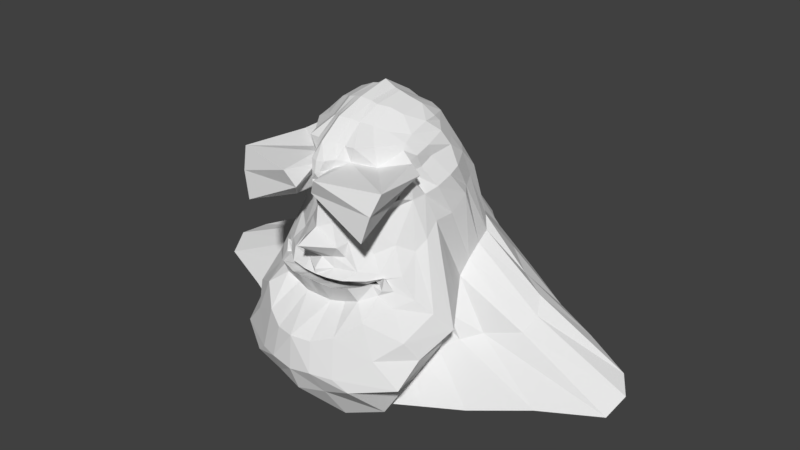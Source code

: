 # Source: CaptainQwark.blend  (saved by Blender 2.77.0; exported with 4.5.12 LTS)
import bpy
from mathutils import Matrix  # noqa: F401  (used for matrix-valued properties, if any)

bpy.ops.wm.read_factory_settings(use_empty=True)
scene = bpy.context.scene
scene.name = 'Scene'

# ---- collections
col_collection_1 = bpy.data.collections.new('Collection 1'); scene.collection.children.link(col_collection_1)

# ---- world
world_world = bpy.data.worlds.new('World'); scene.world = world_world
world_world.color = (0.05088, 0.05088, 0.05088)
world_world.use_sun_shadow = False
world_world.sun_shadow_jitter_overblur = 0.0
world_world.cycles.sampling_method = 'MANUAL'

# ---- meshes
me_plane_001 = bpy.data.meshes.new('Plane.001')
me_plane_001.from_pydata([(-1.329, 1.021, 6.258), (-0.1252, 1.256, 6.462), (-1.262, 0.0, 6.46), (-0.2967, 0.0, 7.262), (-0.7518, 3.258, 7.309), (-3.058, 4.794, 7.455), (-1.105, 2.193, 6.021), (-1.136, 3.501, 5.436), (-0.2911, 4.887, 5.102), (-0.3435, 5.712, 4.056), (-1.298, 4.826, 5.331), (0.4271, 0.0, 6.446), (0.6544, 0.9358, 6.288), (-0.9775, 0.0, 7.732), (-4.714, 0.0, 10.06), (0.7659, 1.877, 5.933), (2.275, 0.0, 8.907), (1.644, 1.588, 6.543), (1.838, 1.882, 5.6), (0.01883, 3.133, 6.056), (-2.027, 6.72, 3.851), (1.717, 4.664, 3.551), (-3.09, 7.865, 3.077), (1.021, 3.481, 4.57), (-0.1117, 4.397, 5.022), (-7.521, 0.0, 10.31), (1.144, 5.668, 2.508), (-5.782, 5.885, 7.61), (3.076, 0.0, 6.939), (3.358, 0.9544, 6.229), (3.817, 1.458, 4.954), (3.344, 2.473, 4.586), (4.673, 0.0, 6.697), (5.492, 0.4191, 5.626), (5.767, 0.9868, 4.831), (4.938, 5.017, 2.005), (-4.617, 8.88, 1.896), (4.2, 1.263, 4.586), (-9.662, 0.0, 9.501), (1.929, 6.054, 1.631), (-7.869, 7.791, 7.036), (5.48, 1.183, 4.832), (5.257, 1.699, 7.084), (5.664, 2.041, 4.22), (4.021, 5.52, 8.243), (5.917, 3.666, 3.486), (6.488, 4.954, 2.149), (5.929, 4.527, 2.752), (5.08, 5.269, 0.9321), (5.174, 4.575, 3.022), (-3.46, 7.544, -0.2576), (4.066, 2.535, 4.403), (-12.53, 0.0, 5.828), (2.934, 5.928, 0.3902), (-9.316, 6.278, 3.422), (6.593, 0.0, 6.432), (6.664, 0.4191, 6.732), (6.793, 0.9868, 5.937), (6.389, 0.7253, 8.069), (6.141, 6.128, 7.996), (7.29, 5.98, 2.411), (7.272, 0.0, 6.896), (7.444, 0.3548, 6.757), (7.522, 0.7392, 5.916), (7.679, 1.439, 8.518), (7.771, 6.589, 7.301), (7.969, 5.236, 2.411), (8.157, 0.0, 6.694), (8.211, 0.5673, 6.52), (8.222, 1.017, 5.725), (7.873, 1.65, 4.865), (7.475, 3.103, 3.667), (8.584, 4.22, 2.113), (9.469, 0.0, 6.017), (9.279, 0.7214, 5.225), (9.116, 1.271, 5.042), (9.121, 2.115, 5.005), (8.984, 2.834, 3.702), (9.052, 4.22, 1.864), (10.79, 0.0, 4.227), (10.59, 0.5769, 3.629), (10.37, 1.177, 3.337), (10.08, 1.867, 2.711), (9.717, 2.88, 2.183), (9.44, 4.032, 1.007), (11.6, 0.0, 1.85), (11.39, 0.7997, 1.58), (11.25, 1.318, 1.589), (10.99, 2.011, 0.9352), (10.58, 2.936, 0.608), (9.977, 4.044, -0.6248), (12.2, 0.0, -0.9047), (11.67, 0.7997, -1.05), (11.57, 1.318, -1.015), (11.24, 2.011, -1.203), (10.82, 2.936, -1.53), (9.996, 3.888, -1.836), (10.65, 0.0, -3.616), (10.17, 0.7695, -3.837), (10.08, 1.362, -3.857), (10.08, 2.155, -3.695), (9.781, 3.214, -3.425), (9.498, 3.981, -2.331), (9.202, 0.0, -5.205), (9.346, 0.8508, -5.069), (9.242, 1.506, -4.822), (9.0, 2.383, -4.568), (8.826, 3.554, -3.855), (8.226, 4.532, -3.0), (7.841, 0.0, -5.445), (7.637, 1.066, -5.189), (7.421, 1.888, -5.165), (7.311, 2.987, -4.975), (7.105, 4.454, -4.452), (6.964, 5.249, -3.555), (6.509, 0.0, -6.068), (7.555, 4.22, 1.798), (8.143, 4.829, 1.361), (8.64, 4.964, 0.1876), (9.129, 4.736, -1.541), (5.886, 2.061, -6.055), (6.634, 4.22, 1.422), (7.106, 4.839, 0.8794), (7.719, 5.001, -0.07072), (8.046, 5.314, -1.981), (5.725, 1.108, -6.24), (5.521, 5.742, 0.006925), (6.12, 6.004, -1.103), (6.538, 5.996, -1.994), (5.55, 3.392, -5.943), (5.127, 4.946, -5.48), (4.795, 5.388, -4.409), (2.457, 0.0, -9.95), (1.716, 3.038, -8.314), (2.073, 1.711, -9.747), (0.9769, 4.258, -7.164), (0.6642, 5.516, -6.492), (-0.2774, 6.096, -5.863), (2.895, 6.012, -1.408), (4.032, 6.212, -2.793), (4.31, 5.782, -3.429), (-2.83, 6.204, -2.365), (-7.749, 0.0, 1.39), (-6.188, 5.217, -0.9751), (-1.38, 1.885, -11.22), (-2.166, 4.32, -10.24), (-1.113, 0.0, -12.94), (-1.785, 6.213, -3.454), (-0.8461, 6.24, -4.639), (-2.743, 6.757, -8.798), (-3.629, 9.036, -7.183), (-4.251, 11.32, -5.921), (-6.964, 8.743, -2.177), (-9.797, 0.0, 2.757), (-8.381, 5.845, -0.2162), (-6.126, 11.73, -3.059), (-5.233, 12.04, -4.55), (-4.256, 3.196, 8.859), (-4.789, 1.598, 9.675), (-0.8576, 0.9949, 7.903), (-1.104, 1.99, 7.548), (-7.406, 3.548, 9.526), (-7.239, 1.868, 10.16), (-8.379, 4.651, 9.029), (-9.238, 2.325, 9.052), (-12.11, 4.887, 5.197), (-12.34, 2.444, 6.972), (-6.708, 3.478, -0.1866), (-7.229, 1.739, 0.6019), (-8.853, 3.896, 0.7747), (-9.325, 1.948, 1.766), (-1.04, 4.078, 5.457), (-4.532, 7.316, 5.862), (-2.547, 5.762, 5.053), (-6.068, 8.103, 4.981), (-6.753, 7.437, 1.582), (-5.561, 6.346, -0.9102), (-7.594, 7.294, -1.066), (-4.721, 3.192, -12.32), (-5.506, 7.318, -11.09), (-4.14, 0.0, -15.4), (-6.449, 11.45, -8.956), (-6.969, 15.31, -7.259), (-8.01, 19.17, -5.742), (-10.46, 14.81, -0.3931), (-13.29, 0.0, 5.596), (-11.72, 9.901, 1.476), (-9.728, 19.87, -2.22), (-8.574, 20.4, -3.957), (-12.19, 6.601, 2.718), (-12.67, 3.3, 3.961), (-11.09, 12.36, 0.5414), (-0.6533, 1.094, 7.23), (-0.7368, 0.0, 7.206), (-0.5552, 4.763, 4.781), (-2.1, 3.54, 6.508), (-2.719, 0.0, 6.869), (-0.5779, 2.482, 6.97), (-0.6182, 3.776, 5.881), (-1.408, 5.408, 4.652), (-2.505, 2.36, 6.588), (-2.705, 1.18, 6.866), (-1.756, 4.507, 5.391), (-0.9868, 1.361, 5.789), (-1.02, 0.0, 5.939), (-1.573, 2.821, 5.662), (-0.9534, 2.232, 5.612), (-1.259, 3.205, 5.177), (-0.9269, 3.83, 4.929), (-1.17, 4.19, 4.859), (-1.691, 0.0, 6.273), (-1.652, 1.341, 6.07), (-1.612, 2.081, 5.866), (-1.228, 3.539, 5.255), (-0.0936, 1.193, 4.688), (0.1535, 0.0, 5.348), (-1.994, 2.933, 4.411), (-0.2908, 2.231, 4.444), (-0.4024, 3.346, 4.36), (-0.7831, 4.137, 4.013), (-1.078, 4.566, 4.13), (-2.545, 0.0, 5.286), (-2.342, 1.169, 4.806), (-2.178, 2.051, 4.569), (-1.534, 3.79, 3.995), (1.272, 0.5483, 3.647), (1.825, 0.0, 4.686), (-2.981, 3.292, 3.21), (0.8306, 2.185, 3.261), (0.5809, 3.943, 3.129), (-0.2712, 5.189, 2.582), (-0.9311, 5.866, 2.767), (-4.214, 0.0, 4.589), (-3.761, 0.5111, 3.832), (-3.393, 1.902, 3.46), (-1.952, 4.643, 2.553), (1.211, 0.6645, 2.018), (1.728, 0.0, 2.287), (-2.761, 3.227, 1.905), (0.7992, 2.194, 1.918), (0.5659, 3.836, 1.884), (-0.23, 5.0, 1.743), (-0.8464, 5.632, 1.791), (-3.575, 0.0, 2.996), (-3.49, 0.6297, 2.066), (-3.147, 1.929, 1.97), (-1.8, 4.489, 1.735), (1.461, 0.2772, 0.2509), (2.146, 0.0, 0.4719), (-3.4, 3.443, 0.9331), (0.9384, 2.166, 0.2145), (0.6473, 4.195, 0.2211), (-0.3514, 5.632, 0.2128), (-1.092, 6.413, 0.3986), (-4.395, 0.0, 1.773), (-4.255, 1.418, 1.28), (-3.856, 1.839, 1.091), (-2.265, 5.002, 0.5279), (-0.7044, 1.193, -4.03), (-0.1138, 0.0, -3.702), (-4.456, 2.933, -1.799), (-1.244, 2.231, -4.025), (-1.559, 3.346, -3.689), (-2.069, 4.137, -3.382), (-2.346, 4.566, -2.946), (-4.58, 0.0, -0.5113), (-4.626, 1.169, -1.384), (-4.946, 3.062, -1.541), (-2.959, 3.79, -2.513), (-3.899, 1.327, -6.028), (-3.303, 0.0, -6.2), (-5.34, 2.858, -3.506), (-4.345, 2.241, -5.724), (-4.498, 3.222, -5.387), (-4.823, 3.917, -4.955), (-4.912, 4.295, -4.592), (-5.557, 0.0, -2.178), (-5.42, 1.307, -3.057), (-5.474, 2.082, -3.235), (-5.281, 3.612, -4.042), (-5.871, 0.9527, -7.181), (-6.129, 0.0, -7.354), (-7.311, 1.903, -4.66), (-6.317, 1.52, -6.878), (-6.47, 2.129, -6.541), (-6.795, 2.56, -6.109), (-6.883, 2.795, -5.746), (-7.952, 0.0, -3.332), (-7.549, 0.9398, -4.21), (-7.446, 1.421, -4.389), (-7.252, 2.371, -5.196), (-6.972, 0.9527, -6.937), (-7.23, 0.0, -7.109), (-8.413, 1.903, -4.415), (-7.418, 1.52, -6.633), (-7.571, 2.129, -6.296), (-7.896, 2.56, -5.864), (-7.985, 2.795, -5.501), (-9.054, 0.0, -3.087), (-8.65, 0.9398, -3.966), (-8.547, 1.421, -4.144), (-8.354, 2.371, -4.951), (-2.857, 1.337, 0.6162), (-2.405, 2.942, 0.7866), (-3.707, 0.0, 0.7954), (-3.283, 0.9171, 0.5057), (-2.009, 2.56, -2.103), (-1.467, 2.432, -1.989), (-2.387, 0.0, -2.226), (-1.864, 0.6678, -1.778), (-2.516, 1.086, 4.948), (-2.458, 3.235, 4.668), (-3.042, 0.0, 4.82), (-2.558, 0.5234, 5.484), (0.6791, 2.724, 3.799), (0.8008, 3.722, 4.405), (0.6761, 0.0, 3.864), (0.4098, 0.1894, 4.091), (-0.0936, 1.193, 4.688), (0.1535, 0.0, 5.348), (-1.534, 3.79, 3.995), (-1.078, 4.566, 4.13), (-0.2908, 2.231, 4.444), (-0.4024, 3.346, 4.36), (-0.7831, 4.137, 4.013), (-2.178, 2.051, 4.569), (-1.994, 2.933, 4.411), (-2.545, 0.0, 5.286), (-2.342, 1.169, 4.806)], [], [(193, 3, 1, 192), (202, 173, 5, 195), (192, 1, 19, 197), (197, 19, 24, 198), (198, 24, 9, 194), (194, 9, 20, 199), (19, 1, 12, 15), (201, 158, 14, 196), (1, 3, 11, 12), (12, 11, 16, 17), (15, 12, 17, 18), (9, 24, 21, 26), (157, 5, 27, 161), (20, 9, 26, 22), (19, 15, 18, 23), (173, 20, 22, 172), (24, 19, 23, 21), (23, 18, 30, 31), (17, 16, 28, 29), (18, 17, 29, 30), (29, 28, 32, 33), (30, 29, 33, 34), (172, 22, 36, 174), (26, 21, 35, 39), (161, 27, 40, 163), (21, 23, 31, 35), (22, 26, 39, 36), (30, 34, 41, 37), (41, 34, 42, 43), (43, 42, 44, 45), (45, 44, 46, 47), (47, 46, 35, 49), (49, 35, 31, 51), (51, 31, 30, 37), (174, 36, 50, 175), (39, 35, 48, 53), (163, 40, 54, 165), (36, 39, 53, 50), (42, 34, 57, 58), (34, 33, 56, 57), (44, 42, 58, 59), (46, 44, 59, 60), (33, 32, 55, 56), (56, 55, 61, 62), (60, 59, 65, 66), (58, 57, 63, 64), (57, 56, 62, 63), (59, 58, 64, 65), (62, 61, 67, 68), (66, 65, 71, 72), (64, 63, 69, 70), (63, 62, 68, 69), (65, 64, 70, 71), (68, 67, 73, 74), (72, 71, 77, 78), (70, 69, 75, 76), (69, 68, 74, 75), (71, 70, 76, 77), (74, 73, 79, 80), (78, 77, 83, 84), (76, 75, 81, 82), (75, 74, 80, 81), (77, 76, 82, 83), (80, 79, 85, 86), (84, 83, 89, 90), (82, 81, 87, 88), (81, 80, 86, 87), (83, 82, 88, 89), (86, 85, 91, 92), (90, 89, 95, 96), (88, 87, 93, 94), (87, 86, 92, 93), (89, 88, 94, 95), (92, 91, 97, 98), (96, 95, 101, 102), (94, 93, 99, 100), (93, 92, 98, 99), (95, 94, 100, 101), (98, 97, 103, 104), (102, 101, 107, 108), (100, 99, 105, 106), (99, 98, 104, 105), (101, 100, 106, 107), (104, 103, 109, 110), (108, 107, 113, 114), (106, 105, 111, 112), (105, 104, 110, 111), (107, 106, 112, 113), (90, 96, 102, 119), (66, 72, 116, 60), (72, 78, 117, 116), (78, 84, 118, 117), (84, 90, 119, 118), (116, 117, 122, 121), (60, 116, 121, 46), (117, 118, 123, 122), (119, 102, 108, 124), (118, 119, 124, 123), (123, 124, 128, 127), (122, 123, 127, 126), (46, 121, 48, 35), (121, 122, 126, 48), (124, 108, 114, 128), (110, 109, 115, 125), (114, 113, 130, 131), (112, 111, 120, 129), (111, 110, 125, 120), (113, 112, 129, 130), (130, 129, 135, 136), (125, 115, 132, 134), (131, 130, 136, 137), (120, 125, 134, 133), (129, 120, 133, 135), (126, 127, 139, 138), (127, 128, 140, 139), (128, 114, 131, 140), (48, 126, 138, 53), (165, 54, 143, 167), (175, 50, 141, 176), (53, 138, 141, 50), (139, 140, 148, 147), (140, 131, 137, 148), (138, 139, 147, 141), (135, 133, 145, 149), (167, 143, 154, 169), (147, 148, 156, 155), (133, 134, 144, 145), (136, 135, 149, 150), (141, 147, 155, 152), (137, 136, 150, 151), (148, 137, 151, 156), (134, 132, 146, 144), (176, 141, 152, 177), (142, 168, 170, 153), (168, 167, 169, 170), (52, 166, 168, 142), (166, 165, 167, 168), (38, 164, 166, 52), (164, 163, 165, 166), (25, 162, 164, 38), (162, 161, 163, 164), (14, 158, 162, 25), (158, 157, 161, 162), (195, 5, 157, 200), (200, 157, 158, 201), (143, 176, 177, 154), (54, 175, 176, 143), (40, 174, 175, 54), (27, 172, 174, 40), (5, 173, 172, 27), (199, 20, 173, 202), (150, 149, 181, 182), (169, 154, 186, 189), (151, 150, 182, 183), (145, 144, 178, 179), (170, 169, 189, 190), (154, 177, 191, 186), (144, 146, 180, 178), (153, 170, 190, 185), (155, 156, 188, 187), (156, 151, 183, 188), (177, 152, 184, 191), (152, 155, 187, 184), (149, 145, 179, 181), (10, 199, 202, 171), (160, 200, 201, 159), (4, 195, 200, 160), (159, 201, 196, 13), (8, 194, 199, 10), (7, 198, 194, 8), (6, 197, 198, 7), (0, 192, 197, 6), (171, 202, 195, 4), (2, 193, 192, 0), (10, 171, 213, 209), (2, 0, 203, 204), (159, 13, 210, 211), (171, 4, 205, 213), (7, 8, 208, 207), (4, 160, 212, 205), (0, 6, 206, 203), (160, 159, 211, 212), (8, 10, 209, 208), (6, 7, 207, 206), (207, 208, 324, 323), (209, 213, 320, 321), (212, 211, 328, 325), (208, 209, 321, 324), (203, 206, 322, 318), (213, 205, 326, 320), (205, 212, 325, 326), (206, 207, 323, 322), (204, 203, 318, 319), (211, 210, 327, 328), (220, 224, 235, 231), (223, 222, 233, 234), (219, 220, 231, 230), (214, 217, 228, 225), (224, 216, 227, 235), (216, 223, 234, 227), (217, 218, 229, 228), (215, 214, 225, 226), (222, 221, 232, 233), (218, 219, 230, 229), (229, 230, 241, 240), (231, 235, 246, 242), (234, 233, 244, 245), (230, 231, 242, 241), (225, 228, 239, 236), (235, 227, 238, 246), (227, 234, 245, 238), (228, 229, 240, 239), (226, 225, 236, 237), (233, 232, 243, 244), (237, 236, 247, 248), (244, 243, 254, 255), (240, 241, 252, 251), (242, 246, 257, 253), (245, 244, 255, 256), (241, 242, 253, 252), (236, 239, 250, 247), (246, 238, 249, 257), (238, 245, 256, 249), (239, 240, 251, 250), (267, 260, 307, 306), (250, 251, 262, 261), (248, 247, 258, 259), (255, 254, 304, 305), (251, 252, 263, 262), (253, 257, 268, 264), (266, 267, 306, 309), (252, 253, 264, 263), (247, 250, 261, 258), (257, 249, 260, 268), (258, 261, 272, 269), (268, 260, 271, 279), (260, 267, 278, 271), (261, 262, 273, 272), (259, 258, 269, 270), (266, 265, 276, 277), (262, 263, 274, 273), (264, 268, 279, 275), (267, 266, 277, 278), (263, 264, 275, 274), (274, 275, 286, 285), (269, 272, 283, 280), (279, 271, 282, 290), (271, 278, 289, 282), (272, 273, 284, 283), (270, 269, 280, 281), (277, 276, 287, 288), (273, 274, 285, 284), (275, 279, 290, 286), (278, 277, 288, 289), (286, 290, 301, 297), (289, 288, 299, 300), (285, 286, 297, 296), (280, 283, 294, 291), (290, 282, 293, 301), (282, 289, 300, 293), (283, 284, 295, 294), (281, 280, 291, 292), (288, 287, 298, 299), (284, 285, 296, 295), (305, 304, 312, 313), (306, 307, 315, 314), (309, 306, 314, 317), (260, 249, 303, 307), (256, 255, 305, 302), (265, 266, 309, 308), (249, 256, 302, 303), (311, 310, 314, 315), (313, 312, 316, 317), (310, 313, 317, 314), (308, 309, 317, 316), (302, 305, 313, 310), (303, 302, 310, 311), (307, 303, 311, 315)])
me_plane_001.use_remesh_preserve_volume = False
me_plane_001.use_remesh_preserve_attributes = False
me_plane_001.use_mirror_vertex_groups = False
me_plane_001.update()

# ---- objects
ob_plane = bpy.data.objects.new('Plane', me_plane_001)

# ---- transforms, parenting, visibility, modifiers, constraints
ob_plane.location = (0.0, 0.0, 9.116)
ob_plane.rotation_euler = (-1.571, 1.571, 0.0)
ob_plane.scale = (-0.08549, -0.08549, -0.08549)
ob_plane.lineart.crease_threshold = 0.0
_vg = ob_plane.vertex_groups.new(name='Group')
_m = ob_plane.modifiers.new('Mirror', 'MIRROR')
_m.use_axis = (False, True, False)
_m.use_clip = True
_m = ob_plane.modifiers.new('Subsurf', 'SUBSURF')
_m.show_render = False
_m.uv_smooth = 'PRESERVE_CORNERS'
_m.quality = 2
_m.levels = 5
_m.show_only_control_edges = False

# ---- collection membership
col_collection_1.objects.link(ob_plane)

# ---- scene / render settings (as saved in the file)
scene.frame_start = 1; scene.frame_end = 250; scene.frame_set(1)
scene.render.engine = 'BLENDER_EEVEE_NEXT'
scene.render.resolution_percentage = 50
scene.render.dither_intensity = 0.0
scene.cycles.use_denoising = False
scene.cycles.samples = 128
scene.cycles.sampling_pattern = 'TABULATED_SOBOL'
scene.cycles.light_sampling_threshold = 0.0
scene.cycles.use_adaptive_sampling = False
scene.cycles.use_light_tree = False
scene.cycles.blur_glossy = 0.0
scene.cycles.sample_clamp_indirect = 0.0
scene.view_settings.view_transform = 'Standard'
bpy.context.view_layer.update()

# ---- added for rendering (the .blend has no active camera and no usable light): camera, sun
cam_auto = bpy.data.cameras.new('AutoCamera')
cam_auto.lens = 50.0
cam_auto.sensor_width = 36.0
cam_auto.clip_end = 1000.0
ob_auto_camera = bpy.data.objects.new('AutoCamera', cam_auto)
scene.collection.objects.link(ob_auto_camera)
ob_auto_camera.location = (4.31502, -4.96059, 12.5211)
ob_auto_camera.rotation_euler = (1.09748, -7.21219e-08, 0.694738)
scene.camera = ob_auto_camera
light_auto_sun = bpy.data.lights.new('AutoSun', 'SUN')
light_auto_sun.energy = 3.0
light_auto_sun.angle = 0.0523599
ob_auto_sun = bpy.data.objects.new('AutoSun', light_auto_sun)
scene.collection.objects.link(ob_auto_sun)
ob_auto_sun.rotation_euler = (0.872665, 0.174533, 0.523599)
bpy.context.view_layer.update()
